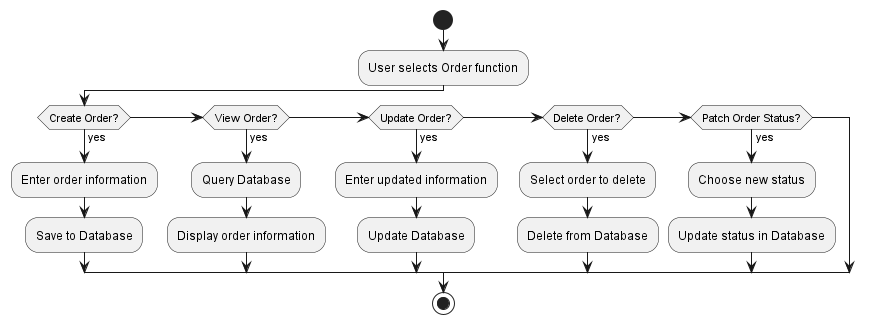

The diagram above was rendered by PlantUML. Its source (embedded in the PNG):
@startuml
start
:User selects Order function;
if (Create Order?) then (yes)
  :Enter order information;
  :Save to Database;
elseif (View Order?) then (yes)
  :Query Database;
  :Display order information;
elseif (Update Order?) then (yes)
  :Enter updated information;
  :Update Database;
elseif (Delete Order?) then (yes)
  :Select order to delete;
  :Delete from Database;
elseif (Patch Order Status?) then (yes)
  :Choose new status;
  :Update status in Database;
endif
stop
@enduml